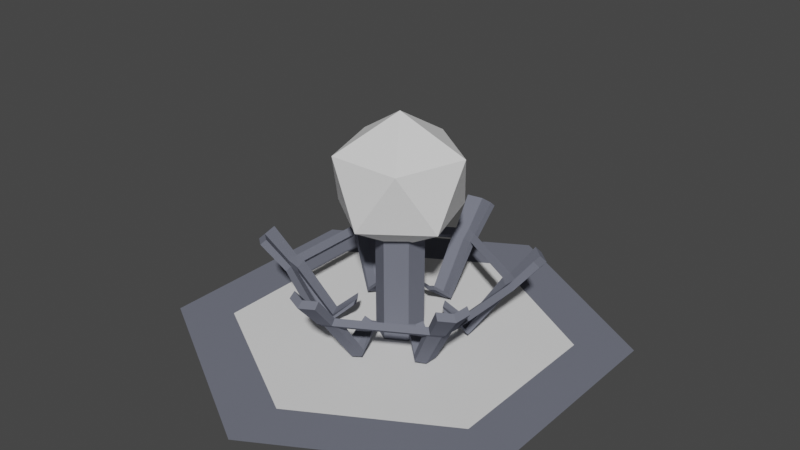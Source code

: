 # Source: master_node_inactive.blend  (saved by Blender 4.0.36; exported with 4.5.12 LTS)
import bpy
from mathutils import Matrix  # noqa: F401  (used for matrix-valued properties, if any)

bpy.ops.wm.read_factory_settings(use_empty=True)
scene = bpy.context.scene
scene.name = 'Scene'

# ---- collections
col_collection_1 = bpy.data.collections.new('Collection 1'); scene.collection.children.link(col_collection_1)

# ---- materials (node trees are filled in below, after node groups)
mat_material = bpy.data.materials.new('Material')
mat_material.use_transparent_shadow = False
mat_material.diffuse_color = (0.162, 0.1714, 0.2122, 1.0)

# ---- material node trees

# ---- world
world_world = bpy.data.worlds.new('World'); scene.world = world_world
world_world.use_nodes = True; world_world.node_tree.nodes.clear()
_N = world_world.node_tree.nodes; _L = world_world.node_tree.links
n0 = _N.new('ShaderNodeOutputWorld'); n0.name = 'World Output'; n0.location = (300, 300)
n1 = _N.new('ShaderNodeBackground'); n1.name = 'Background'; n1.location = (10, 300)
n1.inputs[0].default_value = (0.05088, 0.05088, 0.05088, 1.0)
_L.new(n1.outputs[0], n0.inputs[0])
n0.is_active_output = True
world_world.color = (0.05088, 0.05088, 0.05088)
world_world.use_sun_shadow = False
world_world.sun_shadow_jitter_overblur = 0.0

# ---- meshes
me_icosphere = bpy.data.meshes.new('Icosphere')
me_icosphere.from_pydata([(0.0, 0.0, -1.0), (0.7236, -0.5257, -0.4472), (-0.2764, -0.8506, -0.4472), (-0.8944, 0.0, -0.4472), (-0.2764, 0.8506, -0.4472), (0.7236, 0.5257, -0.4472), (0.2764, -0.8506, 0.4472), (-0.7236, -0.5257, 0.4472), (-0.7236, 0.5257, 0.4472), (0.2764, 0.8506, 0.4472), (0.8944, 0.0, 0.4472), (0.0, 0.0, 1.0)], [], [(0, 1, 2), (1, 0, 5), (0, 2, 3), (0, 3, 4), (0, 4, 5), (1, 5, 10), (2, 1, 6), (3, 2, 7), (4, 3, 8), (5, 4, 9), (1, 10, 6), (2, 6, 7), (3, 7, 8), (4, 8, 9), (5, 9, 10), (6, 10, 11), (7, 6, 11), (8, 7, 11), (9, 8, 11), (10, 9, 11)])
_ca = me_icosphere.color_attributes.new('Col', 'BYTE_COLOR', 'CORNER')
_ca.data.foreach_set('color', [0.005182, 0.005182, 0.005182, 1.0, 0.02956, 0.2384, 0.2384, 1.0, 0.005182, 0.2159, 0.005182, 1.0, 0.02956, 0.2384, 0.2384, 1.0, 0.005182, 0.005182, 0.005182, 1.0, 0.2159, 0.0003035, 0.2159, 1.0, 0.005182, 0.005182, 0.005182, 1.0, 0.005182, 0.2159, 0.005182, 1.0, 0.2195, 0.2195, 0.0009106, 1.0, 0.005182, 0.005182, 0.005182, 1.0, 0.2195, 0.2195, 0.0009106, 1.0, 0.2159, 0.0, 0.0, 1.0, 0.005182, 0.005182, 0.005182, 1.0, 0.2159, 0.0, 0.0, 1.0, 0.2159, 0.0003035, 0.2159, 1.0, 0.02956, 0.2384, 0.2384, 1.0, 0.2159, 0.0003035, 0.2159, 1.0, 0.01764, 0.01764, 1.0, 1.0, 0.005182, 0.2159, 0.005182, 1.0, 0.02956, 0.2384, 0.2384, 1.0, 0.01764, 1.0, 1.0, 1.0, 0.2195, 0.2195, 0.0009106, 1.0, 0.005182, 0.2159, 0.005182, 1.0, 0.02029, 1.0, 0.02029, 1.0, 0.2159, 0.0, 0.0, 1.0, 0.2195, 0.2195, 0.0009106, 1.0, 1.0, 1.0, 0.01444, 1.0, 0.2159, 0.0003035, 0.2159, 1.0, 0.2159, 0.0, 0.0, 1.0, 1.0, 0.0, 0.0, 1.0, 0.02956, 0.2384, 0.2384, 1.0, 0.01764, 0.01764, 1.0, 1.0, 0.01764, 1.0, 1.0, 1.0, 0.005182, 0.2159, 0.005182, 1.0, 0.01764, 1.0, 1.0, 1.0, 0.02029, 1.0, 0.02029, 1.0, 0.2195, 0.2195, 0.0009106, 1.0, 0.02029, 1.0, 0.02029, 1.0, 1.0, 1.0, 0.01444, 1.0, 0.2159, 0.0, 0.0, 1.0, 1.0, 1.0, 0.01444, 1.0, 1.0, 0.0, 0.0, 1.0, 0.2159, 0.0003035, 0.2159, 1.0, 1.0, 0.0, 0.0, 1.0, 0.01764, 0.01764, 1.0, 1.0, 0.01764, 1.0, 1.0, 1.0, 0.01764, 0.01764, 1.0, 1.0, 1.0, 1.0, 1.0, 1.0, 0.02029, 1.0, 0.02029, 1.0, 0.01764, 1.0, 1.0, 1.0, 1.0, 1.0, 1.0, 1.0, 1.0, 1.0, 0.01444, 1.0, 0.02029, 1.0, 0.02029, 1.0, 1.0, 1.0, 1.0, 1.0, 1.0, 0.0, 0.0, 1.0, 1.0, 1.0, 0.01444, 1.0, 1.0, 1.0, 1.0, 1.0, 0.01764, 0.01764, 1.0, 1.0, 1.0, 0.0, 0.0, 1.0, 1.0, 1.0, 1.0, 1.0])
me_icosphere.update()
me_cylinder_002 = bpy.data.meshes.new('Cylinder.002')
me_cylinder_002.from_pydata([(-0.7139, 0.3098, 0.09287), (-0.6252, 0.4634, 0.09287), (0.7139, 0.3098, 0.09287), (-0.08866, 0.7731, 0.09287), (-0.08866, -0.7731, 0.09287), (0.6252, 0.4634, 0.09287), (0.08866, 0.7731, 0.09287), (0.08866, -0.7731, 0.09287), (0.7139, -0.3098, 0.09287), (0.6252, -0.4634, 0.09287), (-0.7139, -0.3098, 0.09287), (-0.6252, -0.4634, 0.09287), (-0.5883, 0.2564, 0.1422), (-0.5162, 0.3813, 0.1422), (0.5883, 0.2564, 0.1422), (-0.07215, 0.6377, 0.1422), (-0.07215, -0.6377, 0.1422), (0.5162, 0.3813, 0.1422), (0.07215, 0.6377, 0.1422), (0.07215, -0.6377, 0.1422), (0.5883, -0.2564, 0.1422), (0.5162, -0.3813, 0.1422), (-0.5883, -0.2564, 0.1422), (-0.5162, -0.3813, 0.1422), (-0.5501, 0.2355, 0.152), (-0.479, 0.3587, 0.152), (0.5501, 0.2355, 0.152), (-0.07109, 0.5942, 0.152), (-0.07109, -0.5942, 0.152), (0.479, 0.3587, 0.152), (0.07109, 0.5942, 0.152), (0.07109, -0.5942, 0.152), (0.5501, -0.2355, 0.152), (0.479, -0.3587, 0.152), (-0.5501, -0.2355, 0.152), (-0.479, -0.3587, 0.152), (-0.3767, 0.1461, 0.2354), (-0.3149, 0.2531, 0.2354), (0.3767, 0.1461, 0.2354), (-0.06177, 0.3993, 0.2354), (-0.06177, -0.3993, 0.2354), (0.3149, 0.2531, 0.2354), (0.06177, 0.3993, 0.2354), (0.06177, -0.3993, 0.2354), (0.3767, -0.1461, 0.2354), (0.3149, -0.2531, 0.2354), (-0.3767, -0.1461, 0.2354), (-0.3149, -0.2531, 0.2354), (-0.2495, 0.09113, 0.2014), (-0.2037, 0.1705, 0.2014), (0.2495, 0.09113, 0.2014), (-0.04583, 0.2616, 0.2014), (-0.04583, -0.2616, 0.2014), (0.2037, 0.1705, 0.2014), (0.04583, 0.2616, 0.2014), (0.04583, -0.2616, 0.2014), (0.2495, -0.09113, 0.2014), (0.2037, -0.1705, 0.2014), (-0.2495, -0.09113, 0.2014), (-0.2037, -0.1705, 0.2014), (0.0, -0.8068, 0.09572), (0.0, -0.6717, 0.1421), (0.0, -0.6182, 0.1547), (0.0, -0.4124, 0.2414), (0.0, -0.2562, 0.2058), (0.0, 0.8068, 0.09572), (0.0, 0.6717, 0.1421), (0.0, 0.6182, 0.1547), (0.0, 0.4124, 0.2414), (0.0, 0.2562, 0.2058), (-0.6987, 0.4034, 0.09572), (-0.5817, 0.3359, 0.1421), (-0.5354, 0.3091, 0.1547), (-0.3572, 0.2062, 0.2414), (-0.2219, 0.1281, 0.2058), (-0.6987, -0.4034, 0.09572), (-0.5817, -0.3359, 0.1421), (-0.5354, -0.3091, 0.1547), (-0.3572, -0.2062, 0.2414), (-0.2219, -0.1281, 0.2058), (0.6987, 0.4034, 0.09572), (0.5817, 0.3359, 0.1421), (0.5354, 0.3091, 0.1547), (0.3572, 0.2062, 0.2414), (0.2219, 0.1281, 0.2058), (0.6987, -0.4034, 0.09572), (0.5817, -0.3359, 0.1421), (0.5354, -0.3091, 0.1547), (0.3572, -0.2062, 0.2414), (0.2219, -0.1281, 0.2058), (-0.7466, 0.3235, 0.1023), (-0.6534, 0.4848, 0.1023), (0.7466, 0.3235, 0.1023), (-0.09317, 0.8083, 0.1023), (-0.09317, -0.8083, 0.1023), (0.6534, 0.4848, 0.1023), (0.09317, 0.8083, 0.1023), (0.09317, -0.8083, 0.1023), (0.7466, -0.3235, 0.1023), (0.6534, -0.4848, 0.1023), (-0.7466, -0.3235, 0.1023), (-0.6534, -0.4848, 0.1023), (-0.6152, 0.2676, 0.1517), (-0.5394, 0.399, 0.1517), (0.6152, 0.2676, 0.1517), (-0.07583, 0.6666, 0.1517), (-0.07583, -0.6666, 0.1517), (0.5394, 0.399, 0.1517), (0.07583, 0.6666, 0.1517), (0.07583, -0.6666, 0.1517), (0.6152, -0.2676, 0.1517), (0.5394, -0.399, 0.1517), (-0.6152, -0.2676, 0.1517), (-0.5394, -0.399, 0.1517), (-0.5755, 0.2459, 0.1615), (-0.5007, 0.3754, 0.1615), (0.5755, 0.2459, 0.1615), (-0.07477, 0.6214, 0.1615), (-0.07477, -0.6214, 0.1615), (0.5007, 0.3754, 0.1615), (0.07477, 0.6214, 0.1615), (0.07477, -0.6214, 0.1615), (0.5755, -0.2459, 0.1615), (0.5007, -0.3754, 0.1615), (-0.5755, -0.2459, 0.1615), (-0.5007, -0.3754, 0.1615), (-0.3936, 0.1522, 0.2451), (-0.3286, 0.2648, 0.2451), (0.3936, 0.1522, 0.2451), (-0.06499, 0.417, 0.2451), (-0.06499, -0.417, 0.2451), (0.3286, 0.2648, 0.2451), (0.06499, 0.417, 0.2451), (0.06499, -0.417, 0.2451), (0.3936, -0.1522, 0.2451), (0.3286, -0.2648, 0.2451), (-0.3936, -0.1522, 0.2451), (-0.3286, -0.2648, 0.2451), (-0.2597, 0.09435, 0.211), (-0.2116, 0.1778, 0.211), (0.2597, 0.09435, 0.211), (-0.04816, 0.2721, 0.211), (-0.04816, -0.2721, 0.211), (0.2116, 0.1778, 0.211), (0.04816, 0.2721, 0.211), (0.04816, -0.2721, 0.211), (0.2597, -0.09435, 0.211), (0.2116, -0.1778, 0.211), (-0.2597, -0.09435, 0.211), (-0.2116, -0.1778, 0.211), (1.072e-10, -0.8434, 0.1052), (1.072e-10, -0.7023, 0.1517), (1.072e-10, -0.6464, 0.1642), (1.072e-10, -0.4309, 0.2511), (1.072e-10, -0.2665, 0.2154), (1.072e-10, 0.8434, 0.1052), (9.714e-11, 0.7023, 0.1517), (1.072e-10, 0.6464, 0.1642), (1.072e-10, 0.4309, 0.2511), (1.072e-10, 0.2665, 0.2154), (-0.7304, 0.4217, 0.1052), (-0.6082, 0.3512, 0.1517), (-0.5598, 0.3232, 0.1642), (-0.3732, 0.2155, 0.2511), (-0.2308, 0.1332, 0.2154), (-0.7304, -0.4217, 0.1052), (-0.6082, -0.3512, 0.1517), (-0.5598, -0.3232, 0.1642), (-0.3732, -0.2155, 0.2511), (-0.2308, -0.1332, 0.2154), (0.7304, 0.4217, 0.1052), (0.6082, 0.3512, 0.1517), (0.5598, 0.3232, 0.1642), (0.3732, 0.2155, 0.2511), (0.2308, 0.1332, 0.2154), (0.7304, -0.4217, 0.1052), (0.6082, -0.3512, 0.1517), (0.5598, -0.3232, 0.1642), (0.3732, -0.2155, 0.2511), (0.2308, -0.1332, 0.2154)], [], [(87, 88, 44, 32), (60, 4, 16, 61), (75, 10, 22, 76), (70, 1, 13, 71), (60, 61, 19, 7), (38, 50, 84, 83), (14, 26, 82, 81), (61, 16, 28, 62), (71, 13, 25, 72), (80, 81, 17, 5), (83, 84, 53, 41), (76, 22, 34, 77), (16, 23, 35, 28), (86, 87, 32, 20), (19, 31, 33, 21), (81, 82, 29, 17), (13, 15, 27, 25), (24, 34, 22, 12), (45, 57, 89, 88), (62, 28, 40, 63), (72, 25, 37, 73), (17, 29, 30, 18), (42, 54, 69, 68), (77, 34, 46, 78), (21, 33, 87, 86), (63, 40, 52, 64), (73, 37, 49, 74), (62, 63, 43, 31), (18, 30, 67, 66), (78, 46, 58, 79), (82, 83, 41, 29), (26, 14, 20, 32), (61, 62, 31, 19), (85, 86, 20, 8), (6, 18, 66, 65), (30, 42, 68, 67), (88, 89, 56, 44), (63, 64, 55, 43), (9, 21, 86, 85), (33, 45, 88, 87), (2, 14, 81, 80), (26, 38, 83, 82), (39, 68, 69, 51), (27, 67, 68, 39), (15, 66, 67, 27), (3, 65, 66, 15), (36, 73, 74, 48), (24, 72, 73, 36), (12, 71, 72, 24), (0, 70, 71, 12), (47, 78, 79, 59), (35, 77, 78, 47), (23, 76, 77, 35), (11, 75, 76, 23), (177, 122, 134, 178), (150, 151, 106, 94), (165, 166, 112, 100), (160, 161, 103, 91), (150, 97, 109, 151), (128, 173, 174, 140), (104, 171, 172, 116), (151, 152, 118, 106), (161, 162, 115, 103), (170, 95, 107, 171), (173, 131, 143, 174), (166, 167, 124, 112), (106, 118, 125, 113), (176, 110, 122, 177), (109, 111, 123, 121), (171, 107, 119, 172), (103, 115, 117, 105), (114, 102, 112, 124), (135, 178, 179, 147), (152, 153, 130, 118), (162, 163, 127, 115), (107, 108, 120, 119), (132, 158, 159, 144), (167, 168, 136, 124), (111, 176, 177, 123), (153, 154, 142, 130), (163, 164, 139, 127), (152, 121, 133, 153), (108, 156, 157, 120), (168, 169, 148, 136), (172, 119, 131, 173), (116, 122, 110, 104), (151, 109, 121, 152), (175, 98, 110, 176), (96, 155, 156, 108), (120, 157, 158, 132), (178, 134, 146, 179), (153, 133, 145, 154), (99, 175, 176, 111), (123, 177, 178, 135), (92, 170, 171, 104), (116, 172, 173, 128), (129, 141, 159, 158), (117, 129, 158, 157), (105, 117, 157, 156), (93, 105, 156, 155), (126, 138, 164, 163), (114, 126, 163, 162), (102, 114, 162, 161), (90, 102, 161, 160), (137, 149, 169, 168), (125, 137, 168, 167), (113, 125, 167, 166), (101, 113, 166, 165), (89, 179, 146, 56), (41, 131, 119, 29), (51, 141, 129, 39), (30, 120, 132, 42), (0, 90, 160, 70), (55, 145, 133, 43), (11, 101, 165, 75), (59, 149, 137, 47), (85, 175, 99, 9), (46, 136, 148, 58), (53, 143, 131, 41), (70, 160, 91, 1), (60, 150, 94, 4), (14, 104, 110, 20), (3, 93, 155, 65), (28, 118, 130, 40), (36, 126, 114, 24), (25, 115, 127, 37), (54, 144, 159, 69), (56, 146, 134, 44), (49, 139, 164, 74), (52, 142, 154, 64), (39, 129, 117, 27), (18, 108, 107, 17), (5, 95, 170, 80), (32, 122, 116, 26), (21, 111, 109, 19), (64, 154, 145, 55), (26, 116, 128, 38), (43, 133, 121, 31), (7, 97, 150, 60), (17, 107, 95, 5), (47, 137, 125, 35), (16, 106, 113, 23), (65, 155, 96, 6), (75, 165, 100, 10), (38, 128, 140, 50), (34, 124, 136, 46), (35, 125, 118, 28), (4, 94, 106, 16), (45, 135, 147, 57), (74, 164, 138, 48), (23, 113, 101, 11), (42, 132, 144, 54), (79, 169, 149, 59), (2, 92, 104, 14), (10, 100, 112, 22), (44, 134, 122, 32), (6, 96, 108, 18), (12, 102, 90, 0), (58, 148, 169, 79), (8, 98, 175, 85), (31, 121, 123, 33), (1, 91, 103, 13), (69, 159, 141, 51), (15, 105, 93, 3), (50, 140, 174, 84), (19, 109, 97, 7), (84, 174, 143, 53), (57, 147, 179, 89), (13, 103, 105, 15), (9, 99, 111, 21), (33, 123, 135, 45), (27, 117, 115, 25), (20, 110, 98, 8), (80, 170, 92, 2), (40, 130, 142, 52), (24, 114, 124, 34), (48, 138, 126, 36), (22, 112, 102, 12), (29, 119, 120, 30), (37, 127, 139, 49)])
me_cylinder_002.materials.append(mat_material)
me_cylinder_002.update()
me_cylinder_005 = bpy.data.meshes.new('Cylinder.005')
me_cylinder_005.from_pydata([(-0.6495, 0.375, 0.0), (-5.96e-08, 0.75, 0.0), (5.96e-08, -0.75, 0.0), (0.6495, 0.375, 0.0), (0.6495, -0.375, 0.0), (-0.6495, -0.375, 0.0)], [], [(0, 5, 2, 4, 3, 1)])
_ca = me_cylinder_005.color_attributes.new('Col', 'BYTE_COLOR', 'CORNER')
_ca.data.foreach_set('color', [0.05127, 0.05127, 0.0, 1.0, 0.0, 0.05127, 0.0, 1.0, 0.0003035, 0.05127, 0.05127, 1.0, 0.0, 0.0, 0.05127, 1.0, 0.05127, 0.0, 0.05127, 1.0, 0.05127, 0.0, 0.0, 1.0])
me_cylinder_005.update()
me_cylinder_004 = bpy.data.meshes.new('Cylinder.004')
me_cylinder_004.from_pydata([(0.0, 0.75, 0.0), (0.0, 1.0, 0.0), (0.866, 0.5, 0.0), (0.6495, 0.375, 0.0), (0.866, -0.5, 0.0), (0.6495, -0.375, 0.0), (0.0, -1.0, 0.0), (0.0, -0.75, 0.0), (-0.866, -0.5, 0.0), (-0.6495, -0.375, 0.0), (-0.866, 0.5, 0.0), (-0.6495, 0.375, 0.0)], [], [(9, 8, 6, 7), (3, 2, 1, 0), (7, 6, 4, 5), (5, 4, 2, 3), (0, 1, 10, 11), (11, 10, 8, 9)])
me_cylinder_004.materials.append(mat_material)
me_cylinder_004.update()
me_cylinder_004.normals_split_custom_set([tuple(v) for v in zip(*[iter([0.0, 0.0, 1.0, 0.0, 0.0, 1.0, 0.0, 0.0, 1.0, 0.0, 0.0, 1.0, 0.0, 0.0, 1.0, 0.0, 0.0, 1.0, 0.0, 0.0, 1.0, 0.0, 0.0, 1.0, 0.0, 0.0, 1.0, 0.0, 0.0, 1.0, 0.0, 0.0, 1.0, 0.0, 0.0, 1.0, 0.0, 0.0, 1.0, 0.0, 0.0, 1.0, 0.0, 0.0, 1.0, 0.0, 0.0, 1.0, 0.0, 0.0, 1.0, 0.0, 0.0, 1.0, 0.0, 0.0, 1.0, 0.0, 0.0, 1.0, 0.0, 0.0, 1.0, 0.0, 0.0, 1.0, 0.0, 0.0, 1.0, 0.0, 0.0, 1.0])] * 3)])
me_cylinder_003 = bpy.data.meshes.new('Cylinder.003')
me_cylinder_003.from_pydata([(-0.6495, 0.375, 0.0), (-5.298e-08, 0.75, 0.0), (6.623e-08, -0.75, 0.0), (0.6495, 0.375, 0.0), (0.6495, -0.375, 0.0), (-0.6495, -0.375, 0.0), (-5.298e-08, 0.75, 0.2016), (-0.6495, 0.375, 0.2016), (0.6495, -0.375, 0.2016), (0.6495, 0.375, 0.2016), (6.623e-08, -0.75, 0.2016), (-0.6495, -0.375, 0.2016)], [], [(4, 3, 9, 8), (2, 10, 11, 5), (3, 1, 6, 9), (1, 0, 7, 6), (2, 4, 8, 10), (5, 11, 7, 0)])
me_cylinder_003.materials.append(mat_material)
me_cylinder_003.update()

# ---- objects
ob_4_core = bpy.data.objects.new('4-core', me_icosphere)
ob_2_stand = bpy.data.objects.new('2-stand', me_cylinder_002)
ob_1_top = bpy.data.objects.new('1-top', me_cylinder_005)
ob_0_base = bpy.data.objects.new('0-base', me_cylinder_004)
ob_3_support_001 = bpy.data.objects.new('3-support.001', me_cylinder_003)

# ---- transforms, parenting, visibility, modifiers, constraints
ob_4_core.location = (0.0, 0.0, 0.7115)
ob_4_core.rotation_euler = (0.0, 0.0, 0.3142)
ob_4_core.scale = (0.3119, 0.3119, 0.3016)
ob_2_stand.location = (1.599e-09, 7.206e-08, 0.6577)
ob_2_stand.rotation_euler = (3.142, -0.0, 0.0)
ob_2_stand.scale = (0.724, 0.724, 2.551)
ob_1_top.location = (0.0, 0.0, 0.0)
ob_1_top.scale = (1.0, 1.0, 3.0)
ob_0_base.location = (0.0, 0.0, 0.0)
ob_0_base.scale = (1.0, 1.0, 3.0)
ob_3_support_001.location = (0.0, 0.0, 0.0)
ob_3_support_001.rotation_euler = (0.0, -0.0, -3.142)
ob_3_support_001.scale = (0.1402, 0.1402, 2.539)

# ---- collection membership
col_collection_1.objects.link(ob_4_core)
col_collection_1.objects.link(ob_2_stand)
col_collection_1.objects.link(ob_1_top)
col_collection_1.objects.link(ob_0_base)
col_collection_1.objects.link(ob_3_support_001)

# ---- scene / render settings (as saved in the file)
scene.frame_start = 1; scene.frame_end = 250; scene.frame_set(0)
scene.render.engine = 'BLENDER_EEVEE_NEXT'
scene.cycles.sampling_pattern = 'TABULATED_SOBOL'
scene.cycles.use_light_tree = False
scene.view_settings.view_transform = 'Filmic'
bpy.context.view_layer.update()

# ---- added for rendering (the .blend has no active camera and no usable light): camera, sun
cam_auto = bpy.data.cameras.new('AutoCamera')
cam_auto.lens = 50.0
cam_auto.sensor_width = 36.0
cam_auto.clip_end = 1000.0
ob_auto_camera = bpy.data.objects.new('AutoCamera', cam_auto)
scene.collection.objects.link(ob_auto_camera)
ob_auto_camera.location = (2.62126, -3.14551, 2.60358)
ob_auto_camera.rotation_euler = (1.09748, -7.21219e-08, 0.694738)
scene.camera = ob_auto_camera
light_auto_sun = bpy.data.lights.new('AutoSun', 'SUN')
light_auto_sun.energy = 3.0
light_auto_sun.angle = 0.0523599
ob_auto_sun = bpy.data.objects.new('AutoSun', light_auto_sun)
scene.collection.objects.link(ob_auto_sun)
ob_auto_sun.rotation_euler = (0.872665, 0.174533, 0.523599)
bpy.context.view_layer.update()
